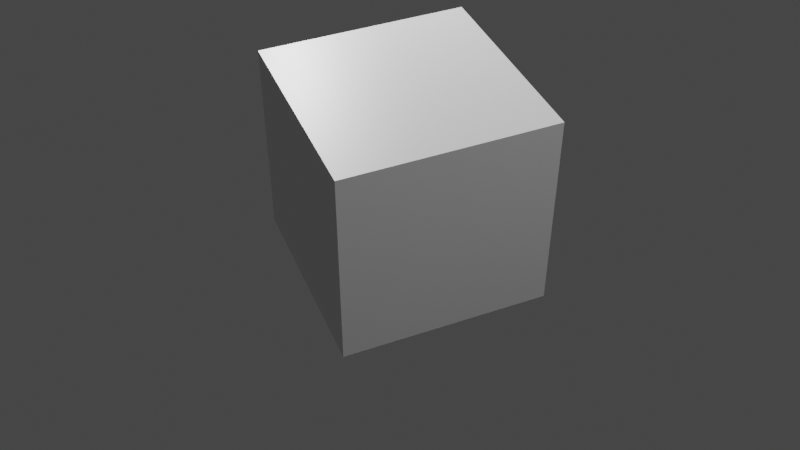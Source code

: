 # Source: startup.blend  (saved by Blender 2.92.15; exported with 4.5.12 LTS)
import bpy
from mathutils import Matrix  # noqa: F401  (used for matrix-valued properties, if any)

bpy.ops.wm.read_factory_settings(use_empty=True)
scene = bpy.context.scene
scene.name = 'Scene'

# ---- collections
col_preps = bpy.data.collections.new('Preps'); scene.collection.children.link(col_preps)
col_collection = bpy.data.collections.new('Collection'); scene.collection.children.link(col_collection)

# ---- materials (node trees are filled in below, after node groups)
mat_material = bpy.data.materials.new('Material')
mat_material.alpha_threshold = 0.0
mat_material.use_transparent_shadow = False
mat_material.line_color = (0.0, 0.0, 0.0, 1.0)

# ---- material node trees
mat_material.use_nodes = True; mat_material.node_tree.nodes.clear()
_N = mat_material.node_tree.nodes; _L = mat_material.node_tree.links
n0 = _N.new('ShaderNodeOutputMaterial'); n0.name = 'Material Output'; n0.location = (300, 300)
n1 = _N.new('ShaderNodeBsdfPrincipled'); n1.name = 'Principled BSDF'; n1.location = (10, 300)
n1.distribution = 'GGX'
n1.subsurface_method = 'BURLEY'
n1.inputs[2].default_value = 0.4
n1.inputs[3].default_value = 1.45
n1.inputs[27].default_value = (0.0, 0.0, 0.0, 1.0)
n1.inputs[28].default_value = 1.0
_L.new(n1.outputs[0], n0.inputs[0])
n0.is_active_output = True

# ---- world
world_world = bpy.data.worlds.new('World'); scene.world = world_world
world_world.use_nodes = True; world_world.node_tree.nodes.clear()
_N = world_world.node_tree.nodes; _L = world_world.node_tree.links
n0 = _N.new('ShaderNodeOutputWorld'); n0.name = 'World Output'; n0.location = (300, 300)
n1 = _N.new('ShaderNodeBackground'); n1.name = 'Background'; n1.location = (10, 300)
n1.inputs[0].default_value = (0.05088, 0.05088, 0.05088, 1.0)
_L.new(n1.outputs[0], n0.inputs[0])
n0.is_active_output = True
world_world.color = (0.05088, 0.05088, 0.05088)
world_world.use_sun_shadow = False
world_world.sun_shadow_jitter_overblur = 0.0

# ---- cameras
cam_camera = bpy.data.cameras.new('Camera')
cam_camera.clip_end = 1e+04
cam_camera.ortho_scale = 7.314

# ---- lights
light_light = bpy.data.lights.new('Light', 'POINT')
light_light.transmission_factor = 0.0
light_light.energy = 4e+05
light_light.shadow_soft_size = 0.1
light_light.shadow_maximum_resolution = 0.006
light_light.use_absolute_resolution = True
light_light_001 = bpy.data.lights.new('Light.001', 'POINT')
light_light_001.transmission_factor = 0.0
light_light_001.energy = 4e+05
light_light_001.shadow_soft_size = 0.1
light_light_001.shadow_maximum_resolution = 0.006
light_light_001.use_absolute_resolution = True

# ---- meshes
me_cube = bpy.data.meshes.new('Cube')
me_cube.from_pydata([(15.0, 15.0, 15.0), (15.0, 15.0, -15.0), (15.0, -15.0, 15.0), (15.0, -15.0, -15.0), (-15.0, 15.0, 15.0), (-15.0, 15.0, -15.0), (-15.0, -15.0, 15.0), (-15.0, -15.0, -15.0)], [], [(0, 4, 6, 2), (3, 2, 6, 7), (7, 6, 4, 5), (5, 1, 3, 7), (1, 0, 2, 3), (5, 4, 0, 1)])
_uv = me_cube.uv_layers.new(name='UVMap')
_uv.uv.foreach_set('vector', [0.625, 0.5, 0.875, 0.5, 0.875, 0.75, 0.625, 0.75, 0.375, 0.75, 0.625, 0.75, 0.625, 1.0, 0.375, 1.0, 0.375, 0.0, 0.625, 0.0, 0.625, 0.25, 0.375, 0.25, 0.125, 0.5, 0.375, 0.5, 0.375, 0.75, 0.125, 0.75, 0.375, 0.5, 0.625, 0.5, 0.625, 0.75, 0.375, 0.75, 0.375, 0.25, 0.625, 0.25, 0.625, 0.5, 0.375, 0.5])
me_cube.materials.append(mat_material)
me_cube.use_remesh_preserve_volume = False
me_cube.use_remesh_preserve_attributes = False
me_cube.use_mirror_vertex_groups = False
me_cube.update()

# ---- objects
ob_camera = bpy.data.objects.new('Camera', cam_camera)
ob_light_front = bpy.data.objects.new('Light.front', light_light)
ob_light_back = bpy.data.objects.new('Light.back', light_light_001)
ob_cube = bpy.data.objects.new('Cube', me_cube)

# ---- transforms, parenting, visibility, modifiers, constraints
ob_camera.location = (109.7, -46.1, 95.44)
ob_camera.rotation_euler = (0.851, -1.539e-06, 1.178)
ob_camera.lock_rotations_4d = False
ob_camera.empty_display_type = 'ARROWS'
ob_camera.color = (0.0, 0.0, 0.0, 0.0)
ob_camera.display_type = 'WIRE'
ob_camera.lineart.crease_threshold = 0.0
ob_light_front.location = (67.2, 73.51, 150.0)
ob_light_front.rotation_euler = (0.6503, 0.05522, 1.866)
ob_light_front.lock_rotations_4d = False
ob_light_front.empty_display_type = 'ARROWS'
ob_light_front.color = (0.0, 0.0, 0.0, 0.0)
ob_light_front.lineart.crease_threshold = 0.0
ob_light_back.location = (-77.96, 6.108, 65.93)
ob_light_back.rotation_euler = (0.6503, 0.05522, 1.866)
ob_light_back.lock_rotations_4d = False
ob_light_back.empty_display_type = 'ARROWS'
ob_light_back.color = (0.0, 0.0, 0.0, 0.0)
ob_light_back.lineart.crease_threshold = 0.0
ob_cube.location = (0.0, 0.0, 0.0)
ob_cube.lock_rotations_4d = False
ob_cube.empty_display_type = 'ARROWS'
ob_cube.lineart.crease_threshold = 0.0

# ---- collection membership
col_preps.objects.link(ob_camera)
col_preps.objects.link(ob_light_front)
col_preps.objects.link(ob_light_back)
col_collection.objects.link(ob_cube)

# ---- scene / render settings (as saved in the file)
scene.camera = ob_camera
scene.frame_start = 1; scene.frame_end = 250; scene.frame_set(1)
scene.render.engine = 'BLENDER_EEVEE_NEXT'
scene.cycles.use_denoising = False
scene.cycles.samples = 128
scene.cycles.sampling_pattern = 'TABULATED_SOBOL'
scene.cycles.use_adaptive_sampling = False
scene.cycles.use_light_tree = False
scene.view_settings.view_transform = 'Filmic'
scene.unit_settings.scale_length = 0.001
bpy.context.view_layer.update()
